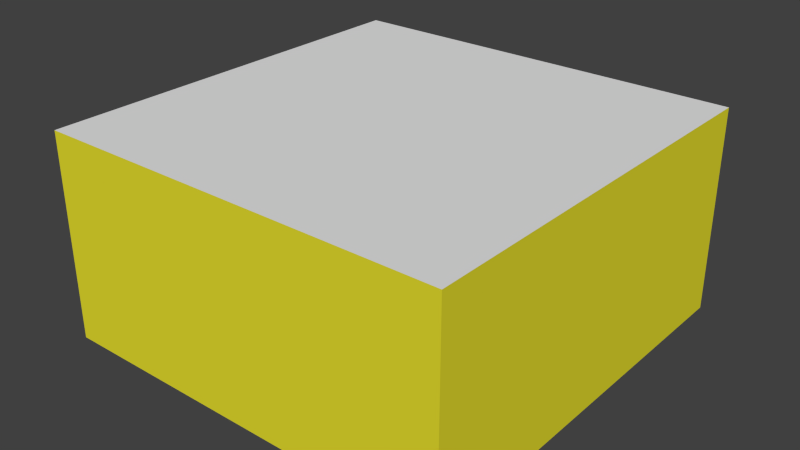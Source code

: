 # Source: Node.blend  (saved by Blender 2.73.0; exported with 4.5.12 LTS)
import bpy
from mathutils import Matrix  # noqa: F401  (used for matrix-valued properties, if any)

bpy.ops.wm.read_factory_settings(use_empty=True)
scene = bpy.context.scene
scene.name = 'Scene'

# ---- collections
col_collection_1 = bpy.data.collections.new('Collection 1'); scene.collection.children.link(col_collection_1)

# ---- materials (node trees are filled in below, after node groups)
mat_material = bpy.data.materials.new('Material')
mat_material.alpha_threshold = 0.0
mat_material.roughness = 0.5
mat_material.line_color = (0.0, 0.0, 0.0, 1.0)
mat_material_001 = bpy.data.materials.new('Material.001')
mat_material_001.alpha_threshold = 0.0
mat_material_001.diffuse_color = (0.8, 0.7387, 0.02793, 1.0)
mat_material_001.roughness = 0.5

# ---- material node trees

# ---- world
world_world = bpy.data.worlds.new('World'); scene.world = world_world
world_world.color = (0.05088, 0.05088, 0.05088)
world_world.use_sun_shadow = False
world_world.sun_shadow_jitter_overblur = 0.0
world_world.cycles.sampling_method = 'MANUAL'
world_world.cycles.sample_map_resolution = 256

# ---- meshes
me_cube = bpy.data.meshes.new('Cube')
me_cube.from_pydata([(1.0, 1.0, 0.0), (1.0, -1.0, 0.0), (-1.0, -1.0, 0.0), (-1.0, 1.0, 0.0), (1.0, 1.0, -1.0), (1.0, -1.0, -1.0), (-1.0, -1.0, -1.0), (-1.0, 1.0, -1.0)], [], [(0, 3, 2, 1), (3, 7, 6, 2), (2, 6, 5, 1), (0, 4, 7, 3), (1, 5, 4, 0)])
me_cube.polygons.foreach_set('material_index', [0, 1, 1, 1, 1])
_uv = me_cube.uv_layers.new(name='UVMap')
_uv.uv.foreach_set('vector', [0.9999, 0.9999, 0.0001001, 0.9999, 9.998e-05, 0.0001004, 0.9999, 9.998e-05, 0.0, 0.0, 1.0, 0.0, 1.0, 1.0, 0.0, 1.0, 0.0, 0.0, 1.0, 0.0, 1.0, 1.0, 0.0, 1.0, 0.0, 0.0, 1.0, 0.0, 1.0, 1.0, 0.0, 1.0, 0.0, 0.0, 1.0, 0.0, 1.0, 1.0, 0.0, 1.0])
me_cube.materials.append(mat_material)
me_cube.materials.append(mat_material_001)
me_cube.use_remesh_preserve_volume = False
me_cube.use_remesh_preserve_attributes = False
me_cube.use_mirror_vertex_groups = False
me_cube.update()

# ---- objects
ob_cube = bpy.data.objects.new('Cube', me_cube)

# ---- transforms, parenting, visibility, modifiers, constraints
ob_cube.location = (0.0, 0.0, 0.0)
ob_cube.lock_rotations_4d = False
ob_cube.empty_display_type = 'ARROWS'
ob_cube.lineart.crease_threshold = 0.0

# ---- collection membership
col_collection_1.objects.link(ob_cube)

# ---- scene / render settings (as saved in the file)
scene.frame_start = 1; scene.frame_end = 250; scene.frame_set(1)
scene.render.engine = 'CYCLES'
scene.render.resolution_percentage = 50
scene.render.dither_intensity = 0.0
scene.cycles.use_denoising = False
scene.cycles.samples = 10
scene.cycles.sampling_pattern = 'TABULATED_SOBOL'
scene.cycles.light_sampling_threshold = 0.0
scene.cycles.use_adaptive_sampling = False
scene.cycles.use_light_tree = False
scene.cycles.blur_glossy = 0.0
scene.cycles.pixel_filter_type = 'GAUSSIAN'
scene.cycles.sample_clamp_indirect = 0.0
scene.view_settings.view_transform = 'Standard'
bpy.context.view_layer.update()

# ---- added for rendering (the .blend has no active camera and no usable light): camera, sun
cam_auto = bpy.data.cameras.new('AutoCamera')
cam_auto.lens = 50.0
cam_auto.sensor_width = 36.0
cam_auto.clip_end = 1000.0
ob_auto_camera = bpy.data.objects.new('AutoCamera', cam_auto)
scene.collection.objects.link(ob_auto_camera)
ob_auto_camera.location = (2.77568, -3.33081, 1.72054)
ob_auto_camera.rotation_euler = (1.09748, -7.21219e-08, 0.694738)
scene.camera = ob_auto_camera
light_auto_sun = bpy.data.lights.new('AutoSun', 'SUN')
light_auto_sun.energy = 3.0
light_auto_sun.angle = 0.0523599
ob_auto_sun = bpy.data.objects.new('AutoSun', light_auto_sun)
scene.collection.objects.link(ob_auto_sun)
ob_auto_sun.rotation_euler = (0.872665, 0.174533, 0.523599)
bpy.context.view_layer.update()
